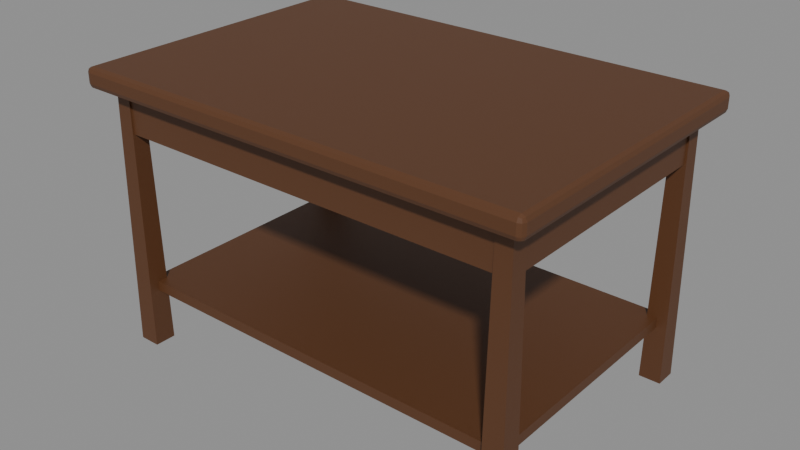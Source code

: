 # Source: table.blend  (saved by Blender 5.1.30; exported with 4.5.12 LTS)
import bpy
from mathutils import Matrix  # noqa: F401  (used for matrix-valued properties, if any)

bpy.ops.wm.read_factory_settings(use_empty=True)
scene = bpy.context.scene
scene.name = 'Scene'

# ---- materials (node trees are filled in below, after node groups)
mat_wood = bpy.data.materials.new('Wood')
mat_wood.use_backface_culling = True

# ---- material node trees
mat_wood.use_nodes = True; mat_wood.node_tree.nodes.clear()
_N = mat_wood.node_tree.nodes; _L = mat_wood.node_tree.links
n0 = _N.new('ShaderNodeBsdfPrincipled'); n0.name = 'Principled BSDF'; n0.location = (-200, 100)
n0.inputs[0].default_value = (0.1065, 0.03968, 0.01341, 1.0)
n0.inputs[2].default_value = 0.55
n1 = _N.new('ShaderNodeOutputMaterial'); n1.name = 'Material Output'; n1.location = (200, 100)
_L.new(n0.outputs[0], n1.inputs[0])
n1.is_active_output = True

# ---- meshes
me_table = bpy.data.meshes.new('Table')
me_table.from_pydata([(-0.44, -0.29, 0.51), (-0.44, -0.3, 0.52), (-0.45, -0.29, 0.52), (-0.44, -0.2971, 0.5129), (-0.4458, -0.2958, 0.5142), (-0.4471, -0.2971, 0.52), (-0.4471, -0.29, 0.5129), (-0.44, -0.3, 0.54), (-0.44, -0.29, 0.55), (-0.45, -0.29, 0.54), (-0.44, -0.2971, 0.5471), (-0.4458, -0.2958, 0.5458), (-0.4471, -0.29, 0.5471), (-0.4471, -0.2971, 0.54), (-0.44, 0.29, 0.51), (-0.45, 0.29, 0.52), (-0.44, 0.3, 0.52), (-0.4471, 0.29, 0.5129), (-0.4458, 0.2958, 0.5142), (-0.4471, 0.2971, 0.52), (-0.44, 0.2971, 0.5129), (-0.44, 0.29, 0.55), (-0.44, 0.3, 0.54), (-0.45, 0.29, 0.54), (-0.44, 0.2971, 0.5471), (-0.4458, 0.2958, 0.5458), (-0.4471, 0.2971, 0.54), (-0.4471, 0.29, 0.5471), (0.44, -0.29, 0.51), (0.45, -0.29, 0.52), (0.44, -0.3, 0.52), (0.4471, -0.29, 0.5129), (0.4458, -0.2958, 0.5142), (0.4471, -0.2971, 0.52), (0.44, -0.2971, 0.5129), (0.44, -0.29, 0.55), (0.44, -0.3, 0.54), (0.45, -0.29, 0.54), (0.44, -0.2971, 0.5471), (0.4458, -0.2958, 0.5458), (0.4471, -0.2971, 0.54), (0.4471, -0.29, 0.5471), (0.44, 0.29, 0.51), (0.44, 0.3, 0.52), (0.45, 0.29, 0.52), (0.44, 0.2971, 0.5129), (0.4458, 0.2958, 0.5142), (0.4471, 0.2971, 0.52), (0.4471, 0.29, 0.5129), (0.44, 0.29, 0.55), (0.45, 0.29, 0.54), (0.44, 0.3, 0.54), (0.4471, 0.29, 0.5471), (0.4458, 0.2958, 0.5458), (0.4471, 0.2971, 0.54), (0.44, 0.2971, 0.5471), (-0.4212, -0.2288, 0.0), (-0.4153, -0.2347, 0.51), (-0.3788, -0.2288, 0.0), (-0.3847, -0.2347, 0.51), (-0.3788, -0.2712, 0.0), (-0.3847, -0.2653, 0.51), (-0.4212, -0.2712, 0.0), (-0.4153, -0.2653, 0.51), (-0.4212, 0.2712, 0.0), (-0.4153, 0.2653, 0.51), (-0.3788, 0.2712, 0.0), (-0.3847, 0.2653, 0.51), (-0.3788, 0.2288, 0.0), (-0.3847, 0.2347, 0.51), (-0.4212, 0.2288, 0.0), (-0.4153, 0.2347, 0.51), (0.3788, -0.2288, 0.0), (0.3847, -0.2347, 0.51), (0.4212, -0.2288, 0.0), (0.4153, -0.2347, 0.51), (0.4212, -0.2712, 0.0), (0.4153, -0.2653, 0.51), (0.3788, -0.2712, 0.0), (0.3847, -0.2653, 0.51), (0.3788, 0.2712, 0.0), (0.3847, 0.2653, 0.51), (0.4212, 0.2712, 0.0), (0.4153, 0.2653, 0.51), (0.4212, 0.2288, 0.0), (0.4153, 0.2347, 0.51), (0.3788, 0.2288, 0.0), (0.3847, 0.2347, 0.51), (-0.4, -0.2625, 0.43), (-0.4, -0.2625, 0.51), (-0.4, -0.2375, 0.43), (-0.4, -0.2375, 0.51), (0.4, -0.2625, 0.43), (0.4, -0.2625, 0.51), (0.4, -0.2375, 0.43), (0.4, -0.2375, 0.51), (-0.4, 0.2375, 0.43), (-0.4, 0.2375, 0.51), (-0.4, 0.2625, 0.43), (-0.4, 0.2625, 0.51), (0.4, 0.2375, 0.43), (0.4, 0.2375, 0.51), (0.4, 0.2625, 0.43), (0.4, 0.2625, 0.51), (-0.4125, -0.25, 0.43), (-0.4125, -0.25, 0.51), (-0.4125, 0.25, 0.43), (-0.4125, 0.25, 0.51), (-0.3875, -0.25, 0.43), (-0.3875, -0.25, 0.51), (-0.3875, 0.25, 0.43), (-0.3875, 0.25, 0.51), (0.3875, -0.25, 0.43), (0.3875, -0.25, 0.51), (0.3875, 0.25, 0.43), (0.3875, 0.25, 0.51), (0.4125, -0.25, 0.43), (0.4125, -0.25, 0.51), (0.4125, 0.25, 0.43), (0.4125, 0.25, 0.51), (-0.4, -0.25, 0.11), (-0.4, -0.25, 0.13), (-0.4, 0.25, 0.11), (-0.4, 0.25, 0.13), (0.4, -0.25, 0.11), (0.4, -0.25, 0.13), (0.4, 0.25, 0.11), (0.4, 0.25, 0.13)], [], [(0, 3, 4, 6), (1, 5, 4, 3), (2, 6, 4, 5), (7, 10, 11, 13), (8, 12, 11, 10), (9, 13, 11, 12), (14, 17, 18, 20), (15, 19, 18, 17), (16, 20, 18, 19), (21, 24, 25, 27), (22, 26, 25, 24), (23, 27, 25, 26), (28, 31, 32, 34), (29, 33, 32, 31), (30, 34, 32, 33), (35, 38, 39, 41), (36, 40, 39, 38), (37, 41, 39, 40), (42, 45, 46, 48), (43, 47, 46, 45), (44, 48, 46, 47), (49, 52, 53, 55), (50, 54, 53, 52), (51, 55, 53, 54), (14, 0, 6, 17), (17, 6, 2, 15), (1, 7, 13, 5), (5, 13, 9, 2), (8, 21, 27, 12), (12, 27, 23, 9), (22, 16, 19, 26), (26, 19, 15, 23), (42, 14, 20, 45), (45, 20, 16, 43), (21, 49, 55, 24), (24, 55, 51, 22), (50, 44, 47, 54), (54, 47, 43, 51), (28, 42, 48, 31), (31, 48, 44, 29), (49, 35, 41, 52), (52, 41, 37, 50), (36, 30, 33, 40), (40, 33, 29, 37), (0, 28, 34, 3), (3, 34, 30, 1), (35, 8, 10, 38), (38, 10, 7, 36), (14, 42, 28, 0), (2, 9, 23, 15), (30, 36, 7, 1), (49, 21, 8, 35), (16, 22, 51, 43), (44, 50, 37, 29), (56, 57, 59, 58), (58, 59, 61, 60), (59, 57, 63, 61), (60, 61, 63, 62), (62, 63, 57, 56), (56, 58, 60, 62), (64, 65, 67, 66), (66, 67, 69, 68), (67, 65, 71, 69), (68, 69, 71, 70), (70, 71, 65, 64), (64, 66, 68, 70), (72, 73, 75, 74), (74, 75, 77, 76), (75, 73, 79, 77), (76, 77, 79, 78), (78, 79, 73, 72), (72, 74, 76, 78), (80, 81, 83, 82), (82, 83, 85, 84), (83, 81, 87, 85), (84, 85, 87, 86), (86, 87, 81, 80), (80, 82, 84, 86), (88, 89, 91, 90), (90, 91, 95, 94), (94, 95, 93, 92), (92, 93, 89, 88), (90, 94, 92, 88), (95, 91, 89, 93), (96, 97, 99, 98), (98, 99, 103, 102), (102, 103, 101, 100), (100, 101, 97, 96), (98, 102, 100, 96), (103, 99, 97, 101), (104, 105, 107, 106), (106, 107, 111, 110), (110, 111, 109, 108), (108, 109, 105, 104), (106, 110, 108, 104), (111, 107, 105, 109), (112, 113, 115, 114), (114, 115, 119, 118), (118, 119, 117, 116), (116, 117, 113, 112), (114, 118, 116, 112), (119, 115, 113, 117), (120, 121, 123, 122), (122, 123, 127, 126), (126, 127, 125, 124), (124, 125, 121, 120), (122, 126, 124, 120), (127, 123, 121, 125)])
_k = set([(3, 4), (3, 34), (4, 5), (4, 6), (5, 13), (6, 17), (10, 11), (10, 38), (11, 12), (11, 13), (12, 27), (17, 18), (18, 19), (18, 20), (19, 26), (20, 45), (24, 25), (24, 55), (25, 26), (25, 27), (31, 32), (31, 48), (32, 33), (32, 34), (33, 40), (38, 39), (39, 40), (39, 41), (41, 52), (45, 46), (46, 47), (46, 48), (47, 54), (52, 53), (53, 54), (53, 55), (56, 57), (56, 58), (56, 62), (57, 59), (57, 63), (58, 59), (58, 60), (59, 61), (60, 61), (60, 62), (61, 63), (62, 63), (64, 65), (64, 66), (64, 70), (65, 67), (65, 71), (66, 67), (66, 68), (67, 69), (68, 69), (68, 70), (69, 71), (70, 71), (72, 73), (72, 74), (72, 78), (73, 75), (73, 79), (74, 75), (74, 76), (75, 77), (76, 77), (76, 78), (77, 79), (78, 79), (80, 81), (80, 82), (80, 86), (81, 83), (81, 87), (82, 83), (82, 84), (83, 85), (84, 85), (84, 86), (85, 87), (86, 87), (88, 89), (88, 90), (88, 92), (89, 91), (89, 93), (90, 91), (90, 94), (91, 95), (92, 93), (92, 94), (93, 95), (94, 95), (96, 97), (96, 98), (96, 100), (97, 99), (97, 101), (98, 99), (98, 102), (99, 103), (100, 101), (100, 102), (101, 103), (102, 103), (104, 105), (104, 106), (104, 108), (105, 107), (105, 109), (106, 107), (106, 110), (107, 111), (108, 109), (108, 110), (109, 111), (110, 111), (112, 113), (112, 114), (112, 116), (113, 115), (113, 117), (114, 115), (114, 118), (115, 119), (116, 117), (116, 118), (117, 119), (118, 119), (120, 121), (120, 122), (120, 124), (121, 123), (121, 125), (122, 123), (122, 126), (123, 127), (124, 125), (124, 126), (125, 127), (126, 127)])
me_table.attributes.new('sharp_edge', 'BOOLEAN', 'EDGE').data.foreach_set('value', [ (min(e.vertices), max(e.vertices)) in _k for e in me_table.edges])
me_table.materials.append(mat_wood)
me_table.update()

# ---- objects
ob_table = bpy.data.objects.new('Table', me_table)

# ---- transforms, parenting, visibility, modifiers, constraints
ob_table.location = (0.0, 0.0, 0.0)

# ---- collection membership
scene.collection.objects.link(ob_table)

# ---- scene / render settings (as saved in the file)
scene.frame_start = 1; scene.frame_end = 250; scene.frame_set(1)
scene.render.engine = 'BLENDER_EEVEE_NEXT'
scene.render.bake_bias = 0.0
scene.render.bake_samples = 0
scene.cycles.sampling_pattern = 'TABULATED_SOBOL'
scene.eevee.use_volume_custom_range = False
bpy.context.view_layer.update()

# ---- added for rendering (the .blend has no active camera and no usable light): camera, sun + grey world if the file has none
cam_auto = bpy.data.cameras.new('AutoCamera')
cam_auto.lens = 50.0
cam_auto.sensor_width = 36.0
cam_auto.clip_end = 1000.0
ob_auto_camera = bpy.data.objects.new('AutoCamera', cam_auto)
scene.collection.objects.link(ob_auto_camera)
ob_auto_camera.location = (1.12273, -1.34727, 1.17318)
ob_auto_camera.rotation_euler = (1.09748, -7.21219e-08, 0.694738)
scene.camera = ob_auto_camera
light_auto_sun = bpy.data.lights.new('AutoSun', 'SUN')
light_auto_sun.energy = 3.0
light_auto_sun.angle = 0.0523599
ob_auto_sun = bpy.data.objects.new('AutoSun', light_auto_sun)
scene.collection.objects.link(ob_auto_sun)
ob_auto_sun.rotation_euler = (0.872665, 0.174533, 0.523599)
if scene.world is None:
    world_auto = bpy.data.worlds.new('AutoWorld')
    world_auto.color = (0.3, 0.3, 0.3)
    scene.world = world_auto
bpy.context.view_layer.update()
